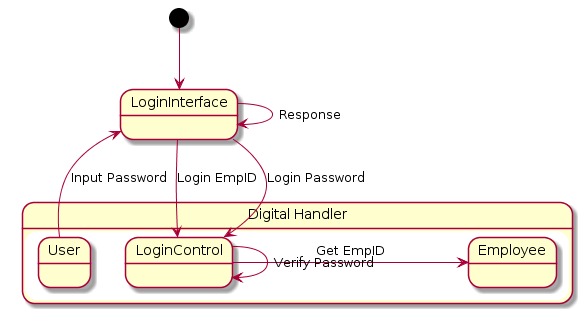

The diagram above was rendered by PlantUML. Its source (embedded in the PNG):
@startuml
[*] --> LoginInterface

state "Digital Handler" as DigitalHandler{

User -> LoginInterface : Input Password

LoginInterface -> LoginInterface : Response

LoginInterface -> LoginControl : Login EmpID

LoginInterface -> LoginControl : Login Password

LoginControl -> Employee : Get EmpID

LoginControl -> LoginControl : Verify Password

}
@enduml